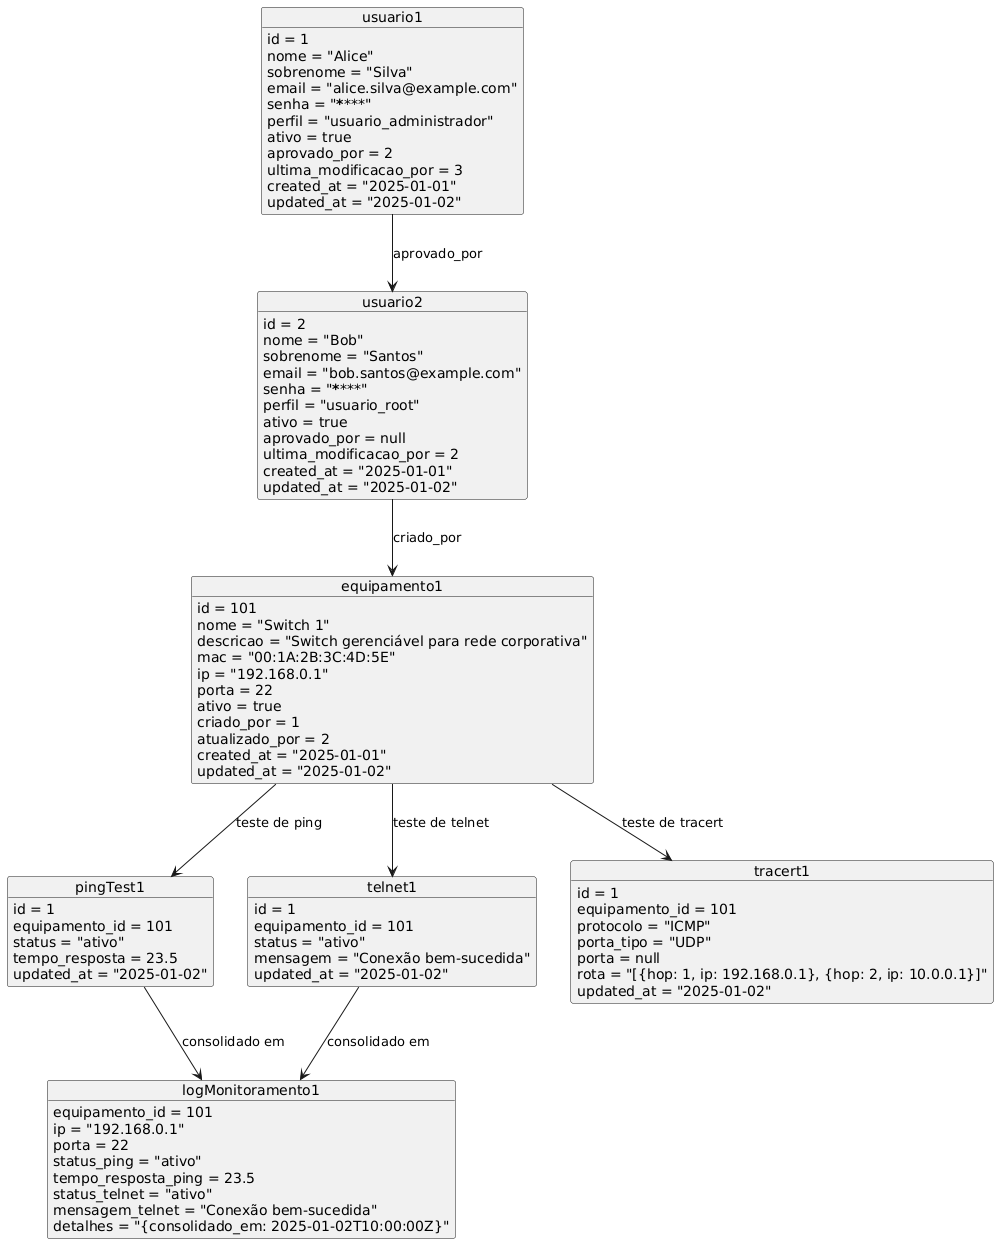

The diagram above was rendered by PlantUML. Its source (embedded in the PNG):
@startuml
object usuario1 {
    id = 1
    nome = "Alice"
    sobrenome = "Silva"
    email = "alice.silva@example.com"
    senha = "********"
    perfil = "usuario_administrador"
    ativo = true
    aprovado_por = 2
    ultima_modificacao_por = 3
    created_at = "2025-01-01"
    updated_at = "2025-01-02"
}

object usuario2 {
    id = 2
    nome = "Bob"
    sobrenome = "Santos"
    email = "bob.santos@example.com"
    senha = "********"
    perfil = "usuario_root"
    ativo = true
    aprovado_por = null
    ultima_modificacao_por = 2
    created_at = "2025-01-01"
    updated_at = "2025-01-02"
}

object equipamento1 {
    id = 101
    nome = "Switch 1"
    descricao = "Switch gerenciável para rede corporativa"
    mac = "00:1A:2B:3C:4D:5E"
    ip = "192.168.0.1"
    porta = 22
    ativo = true
    criado_por = 1
    atualizado_por = 2
    created_at = "2025-01-01"
    updated_at = "2025-01-02"
}

object pingTest1 {
    id = 1
    equipamento_id = 101
    status = "ativo"
    tempo_resposta = 23.5
    updated_at = "2025-01-02"
}

object telnet1 {
    id = 1
    equipamento_id = 101
    status = "ativo"
    mensagem = "Conexão bem-sucedida"
    updated_at = "2025-01-02"
}

object tracert1 {
    id = 1
    equipamento_id = 101
    protocolo = "ICMP"
    porta_tipo = "UDP"
    porta = null
    rota = "[{hop: 1, ip: 192.168.0.1}, {hop: 2, ip: 10.0.0.1}]"
    updated_at = "2025-01-02"
}

object logMonitoramento1 {
    equipamento_id = 101
    ip = "192.168.0.1"
    porta = 22
    status_ping = "ativo"
    tempo_resposta_ping = 23.5
    status_telnet = "ativo"
    mensagem_telnet = "Conexão bem-sucedida"
    detalhes = "{consolidado_em: 2025-01-02T10:00:00Z}"
}

usuario1 --> usuario2 : "aprovado_por"
usuario2 --> equipamento1 : "criado_por"
equipamento1 --> pingTest1 : "teste de ping"
equipamento1 --> telnet1 : "teste de telnet"
equipamento1 --> tracert1 : "teste de tracert"
pingTest1 --> logMonitoramento1 : "consolidado em"
telnet1 --> logMonitoramento1 : "consolidado em"
@enduml